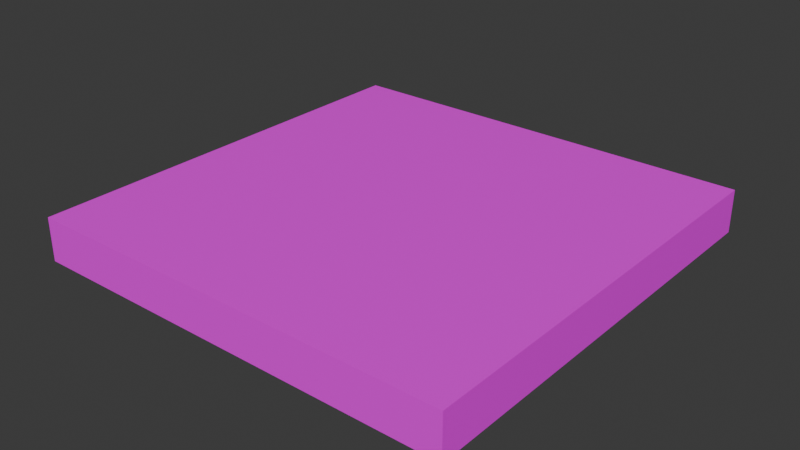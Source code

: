 # Source: Ground_--_Lava.blend  (saved by Blender 4.3.34; exported with 4.5.12 LTS)
import bpy
from mathutils import Matrix  # noqa: F401  (used for matrix-valued properties, if any)

bpy.ops.wm.read_factory_settings(use_empty=True)
scene = bpy.context.scene
scene.name = 'Scene'

# ---- collections
col_collection = bpy.data.collections.new('Collection'); scene.collection.children.link(col_collection)

# ---- images (referenced by path relative to the original .blend; pixels are not part of the script)
import os
ASSET_DIR = os.environ.get("B2B_ASSET_DIR", "")  # directory of the original .blend (textures are referenced by path, not embedded)
HERE = os.path.dirname(os.path.abspath(__file__))  # packed textures are extracted next to this script under _unpacked/

def load_image(name, relpath, width, height, colorspace="sRGB"):
    """Load a texture the original file referenced (path relative to the .blend, or extracted next to this script)."""
    p = next((c for c in (os.path.join(HERE, relpath), os.path.join(ASSET_DIR, relpath)) if relpath and os.path.exists(c)), "")
    if p:
        img = bpy.data.images.load(p, check_existing=True)
        img.name = name
    else:  # same state as the original file: an image datablock whose file is absent (Cycles renders it pink)
        img = bpy.data.images.new(name, width, height)
        img.source = "FILE"
        img.filepath = "//" + (relpath or name)
    img.colorspace_settings.name = colorspace
    return img
img_ground____lava_psd = load_image('Ground -- Lava.psd', 'Ground -- Lava.psd', 1024, 1024, 'sRGB')

# ---- materials (node trees are filled in below, after node groups)
mat_ground = bpy.data.materials.new('Ground')
mat_ground.preview_render_type = 'SHADERBALL'

# ---- material node trees
mat_ground.use_nodes = True; mat_ground.node_tree.nodes.clear()
_N = mat_ground.node_tree.nodes; _L = mat_ground.node_tree.links
n0 = _N.new('ShaderNodeBsdfPrincipled'); n0.name = 'Principled BSDF'; n0.location = (10, 300)
n1 = _N.new('ShaderNodeOutputMaterial'); n1.name = 'Material Output'; n1.location = (300, 300)
n2 = _N.new('ShaderNodeTexImage'); n2.name = 'Image Texture'; n2.location = (-280, 253)
n2.image = img_ground____lava_psd
_L.new(n0.outputs[0], n1.inputs[0])
_L.new(n2.outputs[0], n0.inputs[0])
n1.is_active_output = True

# ---- world
world_world = bpy.data.worlds.new('World'); scene.world = world_world
world_world.use_nodes = True; world_world.node_tree.nodes.clear()
_N = world_world.node_tree.nodes; _L = world_world.node_tree.links
n0 = _N.new('ShaderNodeOutputWorld'); n0.name = 'World Output'; n0.location = (300, 300)
n1 = _N.new('ShaderNodeBackground'); n1.name = 'Background'; n1.location = (10, 300)
n1.inputs[0].default_value = (0.05088, 0.05088, 0.05088, 1.0)
_L.new(n1.outputs[0], n0.inputs[0])
n0.is_active_output = True
world_world.color = (0.05088, 0.05088, 0.05088)
world_world.sun_shadow_jitter_overblur = 0.0

# ---- meshes
me_cube = bpy.data.meshes.new('Cube')
me_cube.from_pydata([(-1.0, -1.0, -2.0), (-1.0, -1.0, 0.0), (-1.0, 1.0, -2.0), (-1.0, 1.0, 0.0), (1.0, -1.0, -2.0), (1.0, -1.0, 0.0), (1.0, 1.0, -2.0), (1.0, 1.0, 0.0)], [], [(0, 1, 3, 2), (2, 3, 7, 6), (6, 7, 5, 4), (4, 5, 1, 0), (2, 6, 4, 0), (7, 3, 1, 5)])
_uv = me_cube.uv_layers.new(name='UVMap')
_uv.uv.foreach_set('vector', [0.4114, 0.0, 0.5886, 0.0, 0.5886, 0.25, 0.4114, 0.25, 0.4176, 0.2926, 0.5824, 0.2926, 0.5824, 0.4574, 0.4176, 0.4574, 0.4382, 0.5632, 0.5618, 0.5632, 0.5618, 0.6868, 0.4382, 0.6868, 0.4334, 0.8154, 0.5666, 0.8154, 0.5666, 0.9346, 0.4334, 0.9346, 0.2223, 0.5406, 0.3885, 0.5406, 0.3885, 0.7094, 0.2223, 0.7094, 0.0004348, 0.002631, 1.0, 0.002631, 1.0, 1.0, 0.0004348, 1.0])
me_cube.materials.append(mat_ground)
me_cube.update()

# ---- objects
ob_cube = bpy.data.objects.new('Cube', me_cube)

# ---- transforms, parenting, visibility, modifiers, constraints
ob_cube.location = (0.0, 0.0, 2.98e-08)
ob_cube.scale = (1.0, 1.0, 0.1)

# ---- collection membership
col_collection.objects.link(ob_cube)

# ---- scene / render settings (as saved in the file)
scene.frame_start = 1; scene.frame_end = 250; scene.frame_set(29)
scene.render.engine = 'BLENDER_EEVEE_NEXT'
bpy.context.view_layer.update()

# ---- added for rendering (the .blend has no active camera and no usable light): camera, sun
cam_auto = bpy.data.cameras.new('AutoCamera')
cam_auto.lens = 50.0
cam_auto.sensor_width = 36.0
cam_auto.clip_end = 1000.0
ob_auto_camera = bpy.data.objects.new('AutoCamera', cam_auto)
scene.collection.objects.link(ob_auto_camera)
ob_auto_camera.location = (2.62346, -3.14816, 1.99877)
ob_auto_camera.rotation_euler = (1.09748, -7.21219e-08, 0.694738)
scene.camera = ob_auto_camera
light_auto_sun = bpy.data.lights.new('AutoSun', 'SUN')
light_auto_sun.energy = 3.0
light_auto_sun.angle = 0.0523599
ob_auto_sun = bpy.data.objects.new('AutoSun', light_auto_sun)
scene.collection.objects.link(ob_auto_sun)
ob_auto_sun.rotation_euler = (0.872665, 0.174533, 0.523599)
bpy.context.view_layer.update()
